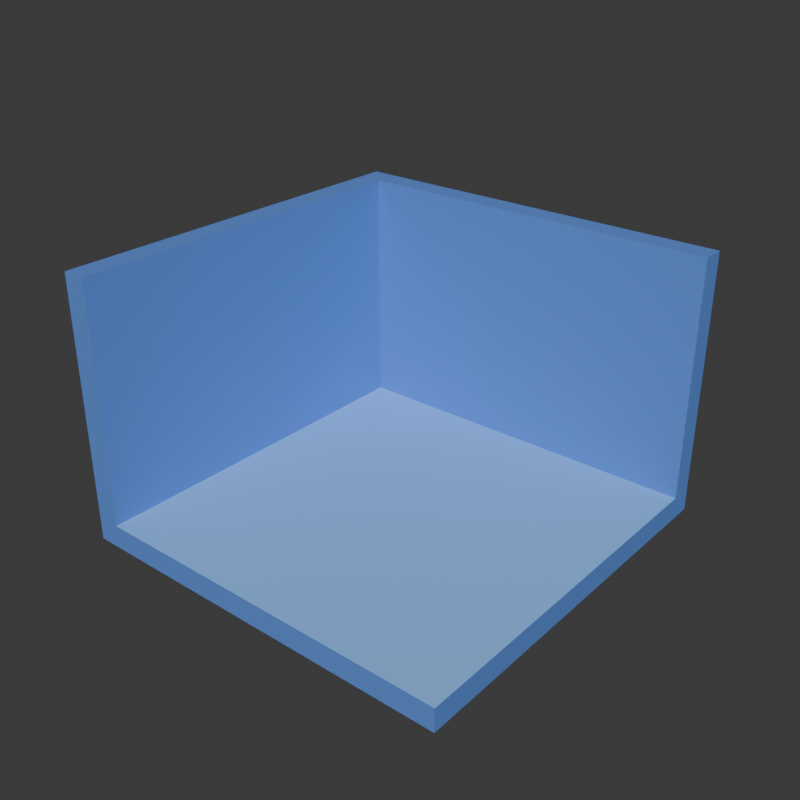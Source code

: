 # Source: room_layout.blend  (saved by Blender 4.2.66; exported with 4.5.12 LTS)
import bpy
from mathutils import Matrix  # noqa: F401  (used for matrix-valued properties, if any)

bpy.ops.wm.read_factory_settings(use_empty=True)
scene = bpy.context.scene
scene.name = 'Scene'

# ---- collections
col_collection = bpy.data.collections.new('Collection'); scene.collection.children.link(col_collection)

# ---- materials (node trees are filled in below, after node groups)
mat_regular_blue = bpy.data.materials.new('regular blue')
mat_regular_blue.alpha_threshold = 0.0
mat_regular_blue.use_transparent_shadow = False
mat_regular_blue.roughness = 0.5
mat_regular_blue.line_color = (0.0, 0.0, 0.0, 1.0)
mat_light_blue = bpy.data.materials.new('light blue')

# ---- material node trees
mat_regular_blue.use_nodes = True; mat_regular_blue.node_tree.nodes.clear()
_N = mat_regular_blue.node_tree.nodes; _L = mat_regular_blue.node_tree.links
n0 = _N.new('ShaderNodeOutputMaterial'); n0.name = 'Material Output'; n0.location = (300, 300)
n1 = _N.new('ShaderNodeBsdfPrincipled'); n1.name = 'Principled BSDF'; n1.location = (10, 300)
n1.inputs[0].default_value = (0.117, 0.2705, 0.7305, 1.0)
n1.inputs[3].default_value = 1.45
_L.new(n1.outputs[0], n0.inputs[0])
n0.is_active_output = True
mat_light_blue.use_nodes = True; mat_light_blue.node_tree.nodes.clear()
_N = mat_light_blue.node_tree.nodes; _L = mat_light_blue.node_tree.links
n0 = _N.new('ShaderNodeBsdfPrincipled'); n0.name = 'Principled BSDF'; n0.location = (10, 300)
n0.inputs[0].default_value = (0.2622, 0.5333, 1.0, 1.0)
n1 = _N.new('ShaderNodeOutputMaterial'); n1.name = 'Material Output'; n1.location = (300, 300)
_L.new(n0.outputs[0], n1.inputs[0])
n1.is_active_output = True

# ---- world
world_world = bpy.data.worlds.new('World'); scene.world = world_world
world_world.use_nodes = True; world_world.node_tree.nodes.clear()
_N = world_world.node_tree.nodes; _L = world_world.node_tree.links
n0 = _N.new('ShaderNodeOutputWorld'); n0.name = 'World Output'; n0.location = (300, 300)
n1 = _N.new('ShaderNodeBackground'); n1.name = 'Background'; n1.location = (10, 300)
n1.inputs[0].default_value = (0.05088, 0.05088, 0.05088, 1.0)
_L.new(n1.outputs[0], n0.inputs[0])
n0.is_active_output = True
world_world.color = (0.05088, 0.05088, 0.05088)
world_world.sun_shadow_jitter_overblur = 0.0

# ---- meshes
me_cube = bpy.data.meshes.new('Cube')
me_cube.from_pydata([(1.0, 1.0, 0.3454), (1.0, 1.0, -1.0), (1.0, -1.0, -1.0), (-1.0, 1.0, 0.3454), (-1.0, 1.0, -1.0), (-1.0, -1.0, 0.3454), (-1.0, -1.0, -1.0), (1.0, 0.88, 0.3454), (1.0, 0.88, -0.88), (1.0, -1.0, -0.88), (-0.88, 0.88, 0.3454), (-0.88, 0.88, -0.88), (-0.88, -1.0, 0.3454), (-0.88, -1.0, -0.88)], [], [(6, 5, 3, 4), (4, 1, 2, 6), (4, 3, 0, 1), (13, 11, 10, 12), (11, 13, 9, 8), (11, 8, 7, 10), (1, 0, 7, 8), (5, 6, 13, 12), (6, 2, 9, 13), (3, 5, 12, 10), (0, 3, 10, 7), (2, 1, 8, 9)])
me_cube.polygons.foreach_set('material_index', [0, 0, 0, 0, 1, 0, 0, 0, 0, 0, 0, 0])
_uv = me_cube.uv_layers.new(name='UVMap')
_uv.uv.foreach_set('vector', [0.375, 0.0, 0.625, 0.0, 0.625, 0.25, 0.375, 0.25, 0.125, 0.5, 0.375, 0.5, 0.375, 0.75, 0.125, 0.75, 0.375, 0.25, 0.625, 0.25, 0.625, 0.5, 0.375, 0.5, 0.375, 0.0, 0.375, 0.25, 0.625, 0.25, 0.625, 0.0, 0.125, 0.5, 0.125, 0.75, 0.375, 0.75, 0.375, 0.5, 0.375, 0.25, 0.375, 0.5, 0.625, 0.5, 0.625, 0.25, 0.375, 0.5, 0.625, 0.5, 0.625, 0.5, 0.375, 0.5, 0.625, 0.0, 0.375, 0.0, 0.375, 0.0, 0.625, 0.0, 0.125, 0.75, 0.375, 0.75, 0.375, 0.75, 0.125, 0.75, 0.625, 0.25, 0.625, 0.0, 0.625, 0.0, 0.625, 0.25, 0.625, 0.5, 0.625, 0.25, 0.625, 0.25, 0.625, 0.5, 0.375, 0.75, 0.375, 0.5, 0.375, 0.5, 0.375, 0.75])
me_cube.materials.append(mat_regular_blue)
me_cube.materials.append(mat_light_blue)
me_cube.use_mirror_vertex_groups = False
me_cube.update()

# ---- objects
ob_walls = bpy.data.objects.new('Walls', me_cube)

# ---- transforms, parenting, visibility, modifiers, constraints
ob_walls.location = (0.0, 0.0, 2.0)
ob_walls.scale = (2.0, 2.0, 2.0)
ob_walls.lock_rotations_4d = False
ob_walls.empty_display_type = 'ARROWS'
ob_walls.lineart.crease_threshold = 0.0

# ---- collection membership
col_collection.objects.link(ob_walls)

# ---- scene / render settings (as saved in the file)
scene.frame_start = 1; scene.frame_end = 250; scene.frame_set(1)
scene.render.engine = 'BLENDER_EEVEE_NEXT'
scene.render.resolution_x = 1080
bpy.context.view_layer.update()

# ---- added for rendering (the .blend has no active camera and no usable light): camera, sun
cam_auto = bpy.data.cameras.new('AutoCamera')
cam_auto.lens = 50.0
cam_auto.sensor_width = 36.0
cam_auto.clip_end = 1000.0
ob_auto_camera = bpy.data.objects.new('AutoCamera', cam_auto)
scene.collection.objects.link(ob_auto_camera)
ob_auto_camera.location = (5.7958, -6.95496, 5.98203)
ob_auto_camera.rotation_euler = (1.09748, -7.21219e-08, 0.694738)
scene.camera = ob_auto_camera
light_auto_sun = bpy.data.lights.new('AutoSun', 'SUN')
light_auto_sun.energy = 3.0
light_auto_sun.angle = 0.0523599
ob_auto_sun = bpy.data.objects.new('AutoSun', light_auto_sun)
scene.collection.objects.link(ob_auto_sun)
ob_auto_sun.rotation_euler = (0.872665, 0.174533, 0.523599)
bpy.context.view_layer.update()
